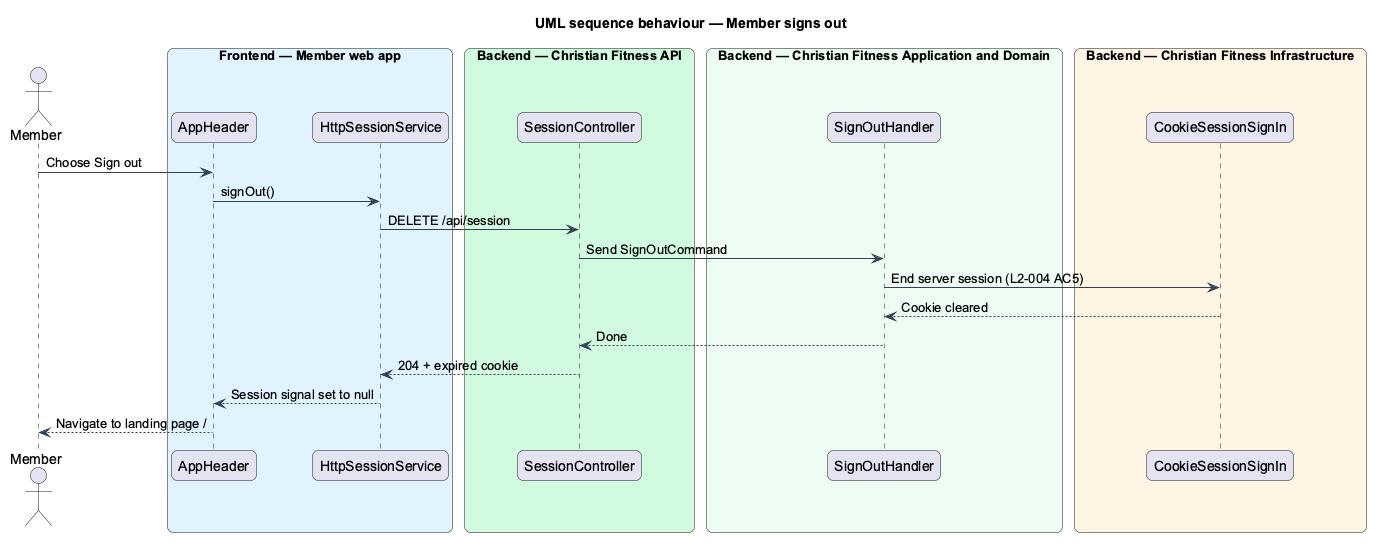

The diagram above was rendered by PlantUML. Its source (embedded in the PNG):
@startuml
title UML sequence behaviour — Member signs out
skinparam backgroundColor #FFFFFF
skinparam shadowing false
skinparam roundcorner 12
skinparam defaultFontName Arial
skinparam ArrowColor #344054
skinparam rectangle {
  BorderColor #344054
  FontColor #101828
}
skinparam package {
  BorderColor #667085
  FontColor #101828
  BackgroundColor #F9FAFB
}
actor "Member" as actor
box "Frontend — Member web app" #E0F2FE
  participant "AppHeader" as page
  participant "HttpSessionService" as client
end box
box "Backend — Christian Fitness API" #D1FADF
  participant "SessionController" as ctrl
end box
box "Backend — Christian Fitness Application and Domain" #ECFDF3
  participant "SignOutHandler" as h
end box
box "Backend — Christian Fitness Infrastructure" #FFF4E5
  participant "CookieSessionSignIn" as sess
end box
actor -> page : Choose Sign out
page -> client : signOut()
client -> ctrl : DELETE /api/session
ctrl -> h : Send SignOutCommand
h -> sess : End server session (L2-004 AC5)
sess --> h : Cookie cleared
h --> ctrl : Done
ctrl --> client : 204 + expired cookie
client --> page : Session signal set to null
page --> actor : Navigate to landing page /
@enduml